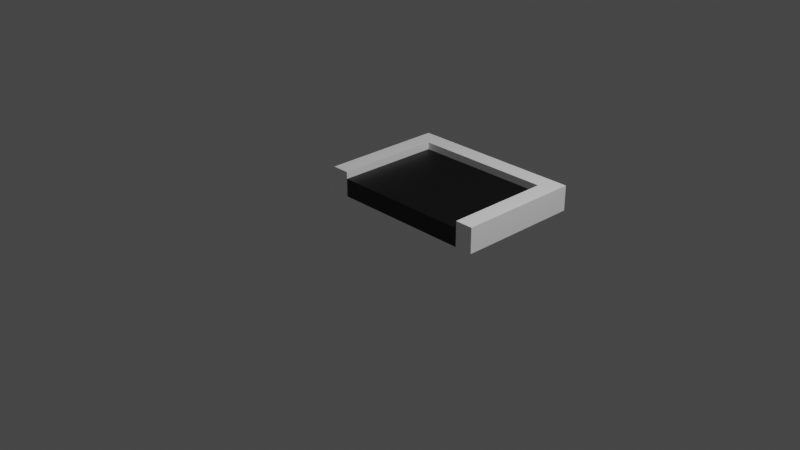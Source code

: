 # Source: DiagonalDeadend.blend  (saved by Blender 2.91.10; exported with 4.5.12 LTS)
import bpy
from mathutils import Matrix  # noqa: F401  (used for matrix-valued properties, if any)

bpy.ops.wm.read_factory_settings(use_empty=True)
scene = bpy.context.scene
scene.name = 'Scene'

# ---- collections
col_collection = bpy.data.collections.new('Collection'); scene.collection.children.link(col_collection)

# ---- materials (node trees are filled in below, after node groups)
mat_material_001 = bpy.data.materials.new('Material.001')
mat_material_001.use_transparent_shadow = False
mat_material = bpy.data.materials.new('Material')
mat_material.use_transparent_shadow = False

# ---- material node trees
mat_material_001.use_nodes = True; mat_material_001.node_tree.nodes.clear()
_N = mat_material_001.node_tree.nodes; _L = mat_material_001.node_tree.links
n0 = _N.new('ShaderNodeBsdfPrincipled'); n0.name = 'Principled BSDF'; n0.location = (10, 300)
n0.distribution = 'GGX'
n0.subsurface_method = 'BURLEY'
n0.inputs[0].default_value = (1.0, 1.0, 1.0, 1.0)
n0.inputs[3].default_value = 1.45
n0.inputs[27].default_value = (0.0, 0.0, 0.0, 1.0)
n0.inputs[28].default_value = 1.0
n1 = _N.new('ShaderNodeOutputMaterial'); n1.name = 'Material Output'; n1.location = (300, 300)
_L.new(n0.outputs[0], n1.inputs[0])
n1.is_active_output = True
mat_material.use_nodes = True; mat_material.node_tree.nodes.clear()
_N = mat_material.node_tree.nodes; _L = mat_material.node_tree.links
n0 = _N.new('ShaderNodeBsdfPrincipled'); n0.name = 'Principled BSDF'; n0.location = (10, 300)
n0.distribution = 'GGX'
n0.subsurface_method = 'BURLEY'
n0.inputs[0].default_value = (0.0, 0.0, 0.0, 1.0)
n0.inputs[3].default_value = 1.45
n0.inputs[27].default_value = (0.0, 0.0, 0.0, 1.0)
n0.inputs[28].default_value = 1.0
n1 = _N.new('ShaderNodeOutputMaterial'); n1.name = 'Material Output'; n1.location = (300, 300)
_L.new(n0.outputs[0], n1.inputs[0])
n1.is_active_output = True

# ---- world
world_world = bpy.data.worlds.new('World'); scene.world = world_world
world_world.use_nodes = True; world_world.node_tree.nodes.clear()
_N = world_world.node_tree.nodes; _L = world_world.node_tree.links
n0 = _N.new('ShaderNodeOutputWorld'); n0.name = 'World Output'; n0.location = (300, 300)
n1 = _N.new('ShaderNodeBackground'); n1.name = 'Background'; n1.location = (10, 300)
n1.inputs[0].default_value = (0.05088, 0.05088, 0.05088, 1.0)
_L.new(n1.outputs[0], n0.inputs[0])
n0.is_active_output = True
world_world.color = (0.05088, 0.05088, 0.05088)
world_world.use_sun_shadow = False
world_world.sun_shadow_jitter_overblur = 0.0

# ---- cameras
cam_camera = bpy.data.cameras.new('Camera')
cam_camera.clip_end = 100.0
cam_camera.ortho_scale = 7.314

# ---- lights
light_light = bpy.data.lights.new('Light', 'POINT')
light_light.transmission_factor = 0.0
light_light.energy = 1000.0
light_light.shadow_soft_size = 0.1
light_light.shadow_maximum_resolution = 0.006
light_light.use_absolute_resolution = True

# ---- meshes
me_plane = bpy.data.meshes.new('Plane')
me_plane.from_pydata([(-0.7997, -1.196, -0.01758), (0.7945, -1.196, -0.01319), (-0.7997, 0.004719, -0.01856), (0.7945, 0.004719, -0.01856), (-0.7997, -1.196, 0.1812), (0.7945, -1.196, 0.1812), (-0.7997, 0.004719, 0.1851), (0.7945, 0.004719, 0.1851), (0.9945, -1.196, -0.01856), (0.9945, 0.004719, -0.01856), (0.9945, -1.196, 0.1814), (0.9945, 0.004719, 0.1814), (-0.9997, 0.004719, -0.01856), (-0.9997, -1.196, -0.01856), (-0.9997, 0.004719, 0.1814), (-0.9997, -1.196, 0.1814), (-0.7997, -1.396, -0.01856), (0.7945, -1.396, -0.01856), (-0.7997, -1.396, 0.1814), (0.7945, -1.396, 0.1814), (0.9945, -1.396, 0.1814), (0.9945, -1.396, -0.01856), (-0.9997, -1.396, -0.01856), (-0.9997, -1.396, 0.1814), (-0.7997, 0.004719, 0.2629), (-0.7997, -1.196, 0.2629), (0.7945, -1.196, 0.2629), (0.7945, 0.004719, 0.2629), (0.7945, -1.396, 0.2629), (-0.7997, -1.396, 0.2629), (0.9945, -1.196, 0.2629), (0.9945, 0.004719, 0.2629), (-0.9997, 0.004719, 0.2629), (-0.9997, -1.196, 0.2629), (0.9945, -1.396, 0.2629), (-0.9997, -1.396, 0.2629), (-0.7997, 0.004719, -0.01856), (0.7945, 0.004719, -0.01856), (-0.7997, 0.004719, 0.1851), (0.7945, 0.004719, 0.1851), (0.9945, 0.004719, -0.01856), (0.9945, 0.004719, 0.1814), (-0.9997, 0.004719, -0.01856), (-0.9997, 0.004719, 0.1814), (-0.7997, 0.004719, 0.2629), (0.7945, 0.004719, 0.2629), (0.9945, 0.004719, 0.2629), (-0.9997, 0.004719, 0.2629)], [], [(0, 1, 17, 16), (32, 24, 44, 47), (13, 0, 16, 22), (8, 9, 11, 10), (20, 10, 30, 34), (1, 3, 9, 8), (14, 15, 33, 32), (12, 13, 15, 14), (4, 6, 24, 25), (2, 0, 13, 12), (12, 14, 43, 42), (16, 18, 23, 22), (16, 17, 19, 18), (19, 17, 21, 20), (1, 8, 21, 17), (8, 10, 20, 21), (10, 11, 31, 30), (15, 13, 22, 23), (7, 5, 26, 27), (27, 26, 30, 31), (26, 25, 29, 28), (25, 24, 32, 33), (25, 33, 35, 29), (30, 26, 28, 34), (5, 4, 25, 26), (18, 19, 28, 29), (23, 18, 29, 35), (15, 23, 35, 33), (27, 31, 46, 45), (19, 20, 34, 28), (24, 6, 38, 44), (37, 39, 41, 40), (38, 36, 42, 43), (38, 43, 47, 44), (41, 39, 45, 46), (31, 11, 41, 46), (2, 12, 42, 36), (9, 3, 37, 40), (11, 9, 40, 41), (7, 27, 45, 39), (14, 32, 47, 43)])
_uv = me_plane.uv_layers.new(name='UVMap')
_uv.uv.foreach_set('vector', [0.0, 0.0, 1.0, 0.0, 1.0, 0.0, 0.0, 0.0, 0.0, 1.0, 0.0, 1.0, 0.0, 1.0, 0.0, 1.0, 0.0, 0.0, 0.0, 0.0, 0.0, 0.0, 0.0, 0.0, 1.0, 0.0, 1.0, 1.0, 1.0, 1.0, 1.0, 0.0, 1.0, 0.0, 1.0, 0.0, 1.0, 0.0, 1.0, 0.0, 1.0, 0.0, 1.0, 1.0, 1.0, 1.0, 1.0, 0.0, 0.0, 1.0, 0.0, 0.0, 0.0, 0.0, 0.0, 1.0, 0.0, 1.0, 0.0, 0.0, 0.0, 0.0, 0.0, 1.0, 0.0, 0.0, 0.0, 1.0, 0.0, 1.0, 0.0, 0.0, 0.0, 1.0, 0.0, 0.0, 0.0, 0.0, 0.0, 1.0, 0.0, 1.0, 0.0, 1.0, 0.0, 1.0, 0.0, 1.0, 0.0, 0.0, 0.0, 0.0, 0.0, 0.0, 0.0, 0.0, 0.0, 0.0, 1.0, 0.0, 1.0, 0.0, 0.0, 0.0, 1.0, 0.0, 1.0, 0.0, 1.0, 0.0, 1.0, 0.0, 1.0, 0.0, 1.0, 0.0, 1.0, 0.0, 1.0, 0.0, 1.0, 0.0, 1.0, 0.0, 1.0, 0.0, 1.0, 0.0, 1.0, 0.0, 1.0, 1.0, 1.0, 1.0, 1.0, 0.0, 0.0, 0.0, 0.0, 0.0, 0.0, 0.0, 0.0, 0.0, 1.0, 1.0, 1.0, 0.0, 1.0, 0.0, 1.0, 1.0, 1.0, 1.0, 1.0, 0.0, 1.0, 0.0, 1.0, 1.0, 1.0, 0.0, 0.0, 0.0, 0.0, 0.0, 1.0, 0.0, 0.0, 0.0, 0.0, 1.0, 0.0, 1.0, 0.0, 0.0, 0.0, 0.0, 0.0, 0.0, 0.0, 0.0, 0.0, 0.0, 1.0, 0.0, 1.0, 0.0, 1.0, 0.0, 1.0, 0.0, 1.0, 0.0, 0.0, 0.0, 0.0, 0.0, 1.0, 0.0, 0.0, 0.0, 1.0, 0.0, 1.0, 0.0, 0.0, 0.0, 0.0, 0.0, 0.0, 0.0, 0.0, 0.0, 0.0, 0.0, 0.0, 0.0, 0.0, 0.0, 0.0, 0.0, 0.0, 0.0, 1.0, 1.0, 1.0, 1.0, 1.0, 1.0, 1.0, 1.0, 1.0, 0.0, 1.0, 0.0, 1.0, 0.0, 1.0, 0.0, 0.0, 1.0, 0.0, 1.0, 0.0, 1.0, 0.0, 1.0, 1.0, 1.0, 1.0, 1.0, 1.0, 1.0, 1.0, 1.0, 0.0, 1.0, 0.0, 1.0, 0.0, 1.0, 0.0, 1.0, 0.0, 1.0, 0.0, 1.0, 0.0, 1.0, 0.0, 1.0, 1.0, 1.0, 1.0, 1.0, 1.0, 1.0, 1.0, 1.0, 1.0, 1.0, 1.0, 1.0, 1.0, 1.0, 1.0, 1.0, 0.0, 1.0, 0.0, 1.0, 0.0, 1.0, 0.0, 1.0, 1.0, 1.0, 1.0, 1.0, 1.0, 1.0, 1.0, 1.0, 1.0, 1.0, 1.0, 1.0, 1.0, 1.0, 1.0, 1.0, 1.0, 1.0, 1.0, 1.0, 1.0, 1.0, 1.0, 1.0, 0.0, 1.0, 0.0, 1.0, 0.0, 1.0, 0.0, 1.0])
me_plane.materials.append(mat_material_001)
me_plane.use_remesh_fix_poles = True
me_plane.use_remesh_preserve_attributes = False
me_plane.use_mirror_vertex_groups = False
me_plane.update()
me_plane_001 = bpy.data.meshes.new('Plane.001')
me_plane_001.from_pydata([(-0.7997, -1.196, -0.01758), (0.7945, -1.196, -0.01319), (-0.7997, 0.004719, -0.01856), (0.7945, 0.004719, -0.01856), (-0.7997, -1.196, 0.1812), (0.7945, -1.196, 0.1812), (-0.7997, 0.004719, 0.1851), (0.7945, 0.004719, 0.1851), (-0.7997, 0.004719, -0.01856), (0.7945, 0.004719, -0.01856), (-0.7997, 0.004719, 0.1851), (0.7945, 0.004719, 0.1851)], [], [(0, 2, 3, 1), (4, 5, 7, 6), (3, 2, 8, 9), (9, 8, 10, 11), (6, 7, 11, 10)])
_uv = me_plane_001.uv_layers.new(name='UVMap')
_uv.uv.foreach_set('vector', [0.0, 0.0, 0.0, 1.0, 1.0, 1.0, 1.0, 0.0, 0.0, 0.0, 1.0, 0.0, 1.0, 1.0, 0.0, 1.0, 1.0, 1.0, 0.0, 1.0, 0.0, 1.0, 1.0, 1.0, 1.0, 1.0, 0.0, 1.0, 0.0, 1.0, 1.0, 1.0, 0.0, 1.0, 1.0, 1.0, 1.0, 1.0, 0.0, 1.0])
me_plane_001.materials.append(mat_material)
me_plane_001.use_remesh_fix_poles = True
me_plane_001.use_remesh_preserve_attributes = False
me_plane_001.use_mirror_vertex_groups = False
me_plane_001.update()

# ---- objects
ob_light = bpy.data.objects.new('Light', light_light)
ob_camera = bpy.data.objects.new('Camera', cam_camera)
ob_plane = bpy.data.objects.new('Plane', me_plane)
ob_plane_001 = bpy.data.objects.new('Plane.001', me_plane_001)

# ---- transforms, parenting, visibility, modifiers, constraints
ob_light.location = (4.076, 1.005, 5.904)
ob_light.rotation_euler = (0.6503, 0.05522, 1.866)
ob_light.lock_rotations_4d = False
ob_light.empty_display_type = 'ARROWS'
ob_light.color = (0.0, 0.0, 0.0, 0.0)
ob_light.lineart.crease_threshold = 0.0
ob_camera.location = (7.359, -6.926, 4.958)
ob_camera.rotation_euler = (1.109, 0.0, 0.8149)
ob_camera.lock_rotations_4d = False
ob_camera.empty_display_type = 'ARROWS'
ob_camera.color = (0.0, 0.0, 0.0, 0.0)
ob_camera.display_type = 'WIRE'
ob_camera.lineart.crease_threshold = 0.0
ob_plane.location = (0.0, 0.0, 0.0)
ob_plane.rotation_euler = (0.0, 0.0, 3.142)
ob_plane.lineart.crease_threshold = 0.0
ob_plane_001.location = (0.0, 0.0, 0.0)
ob_plane_001.rotation_euler = (0.0, 0.0, 3.142)
ob_plane_001.lineart.crease_threshold = 0.0

# ---- collection membership
col_collection.objects.link(ob_light)
col_collection.objects.link(ob_camera)
col_collection.objects.link(ob_plane)
col_collection.objects.link(ob_plane_001)

# ---- scene / render settings (as saved in the file)
scene.camera = ob_camera
scene.frame_start = 1; scene.frame_end = 250; scene.frame_set(1)
scene.render.engine = 'BLENDER_EEVEE_NEXT'
scene.cycles.use_denoising = False
scene.cycles.samples = 128
scene.cycles.sampling_pattern = 'TABULATED_SOBOL'
scene.cycles.use_adaptive_sampling = False
scene.cycles.use_light_tree = False
scene.view_settings.view_transform = 'Filmic'
bpy.context.view_layer.update()
